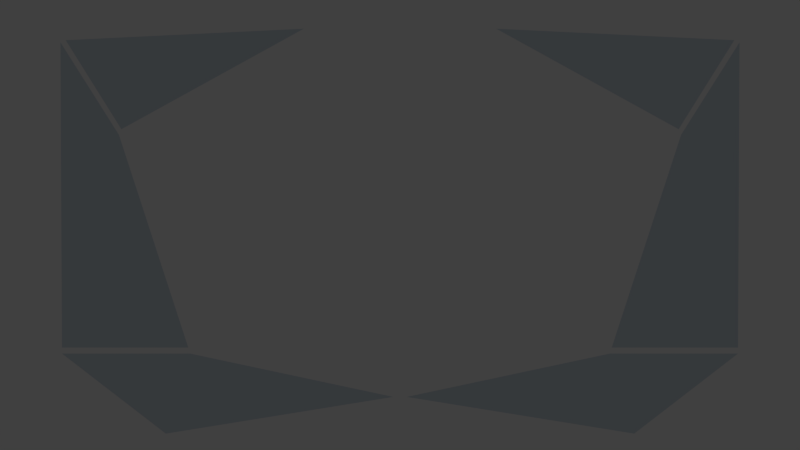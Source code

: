# Source: shot_14.blend  (saved by Blender 2.76.0; exported with 4.5.12 LTS)
import bpy
from mathutils import Matrix  # noqa: F401  (used for matrix-valued properties, if any)

bpy.ops.wm.read_factory_settings(use_empty=True)
scene = bpy.context.scene
scene.name = 'Scene'

# ---- collections
col_collection_1 = bpy.data.collections.new('Collection 1'); scene.collection.children.link(col_collection_1)
col_collection_2 = bpy.data.collections.new('Collection 2'); scene.collection.children.link(col_collection_2)
col_collection_3 = bpy.data.collections.new('Collection 3'); scene.collection.children.link(col_collection_3)

# ---- materials (node trees are filled in below, after node groups)
mat_panelmaterial = bpy.data.materials.new('PanelMaterial')
mat_panelmaterial.alpha_threshold = 0.0
mat_panelmaterial.roughness = 0.5
mat_material_000 = bpy.data.materials.new('Material.000')
mat_material_000.alpha_threshold = 0.0
mat_material_000.roughness = 0.5
mat_material_003 = bpy.data.materials.new('Material.003')
mat_material_003.alpha_threshold = 0.0
mat_material_003.roughness = 0.5
mat_material_001 = bpy.data.materials.new('Material.001')
mat_material_001.alpha_threshold = 0.0
mat_material_001.roughness = 0.5

# ---- material node trees
mat_panelmaterial.use_nodes = True; mat_panelmaterial.node_tree.nodes.clear()
_N = mat_panelmaterial.node_tree.nodes; _L = mat_panelmaterial.node_tree.links
n0 = _N.new('ShaderNodeOutputMaterial'); n0.name = 'Material Output'; n0.location = (300, 300)
n1 = _N.new('ShaderNodeMixShader'); n1.name = 'Mix Shader'; n1.location = (10, 300)
n1.inputs[0].default_value = 0.5815
n2 = _N.new('ShaderNodeBsdfDiffuse'); n2.name = 'Diffuse BSDF'; n2.location = (-190, 200)
n2.inputs[0].default_value = (0.3019, 0.5013, 0.686, 1.0)
n3 = _N.new('ShaderNodeBsdfTransparent'); n3.name = 'Transparent BSDF'; n3.location = (-180, 100)
_L.new(n1.outputs[0], n0.inputs[0])
_L.new(n2.outputs[0], n1.inputs[1])
_L.new(n3.outputs[0], n1.inputs[2])
n0.is_active_output = True
mat_material_000.use_nodes = True; mat_material_000.node_tree.nodes.clear()
_N = mat_material_000.node_tree.nodes; _L = mat_material_000.node_tree.links
n0 = _N.new('ShaderNodeOutputMaterial'); n0.name = 'Material Output'; n0.location = (300, 300)
n1 = _N.new('ShaderNodeEmission'); n1.name = 'Emission'; n1.location = (10, 300)
n1.inputs[0].default_value = (0.04293, 0.8, 0.7547, 1.0)
n1.inputs[1].default_value = 9.4
_L.new(n1.outputs[0], n0.inputs[0])
n0.is_active_output = True
mat_material_003.use_nodes = True; mat_material_003.node_tree.nodes.clear()
_N = mat_material_003.node_tree.nodes; _L = mat_material_003.node_tree.links
n0 = _N.new('ShaderNodeOutputMaterial'); n0.name = 'Material Output'; n0.location = (300, 300)
n1 = _N.new('ShaderNodeEmission'); n1.name = 'Emission'; n1.location = (10, 300)
n1.inputs[0].default_value = (0.1074, 0.8078, 0.3061, 1.0)
n1.inputs[1].default_value = 7.0
_L.new(n1.outputs[0], n0.inputs[0])
n0.is_active_output = True
mat_material_001.use_nodes = True; mat_material_001.node_tree.nodes.clear()
_N = mat_material_001.node_tree.nodes; _L = mat_material_001.node_tree.links
n0 = _N.new('ShaderNodeOutputMaterial'); n0.name = 'Material Output'; n0.location = (300, 300)
n1 = _N.new('ShaderNodeEmission'); n1.name = 'Emission'; n1.location = (10, 300)
n1.inputs[0].default_value = (0.8, 0.5159, 0.08, 1.0)
n1.inputs[1].default_value = 6.3
_L.new(n1.outputs[0], n0.inputs[0])
n0.is_active_output = True

# ---- world
world_world = bpy.data.worlds.new('World'); scene.world = world_world
world_world.color = (0.05088, 0.05088, 0.05088)
world_world.use_sun_shadow = False
world_world.sun_shadow_jitter_overblur = 0.0
world_world.cycles.sampling_method = 'MANUAL'
world_world.cycles.sample_map_resolution = 256

# ---- cameras
cam_camera = bpy.data.cameras.new('Camera')
cam_camera.clip_end = 100.0
cam_camera.lens = 35.0
cam_camera.sensor_width = 32.0
cam_camera.sensor_height = 18.0
cam_camera.ortho_scale = 7.314
cam_camera.dof.focus_distance = 0.0

# ---- meshes
me_plane_007 = bpy.data.meshes.new('Plane.007')
me_plane_007.from_pydata([(-3.45, -3.073, 0.0), (-0.1013, -2.532, 0.0), (-4.979, -1.894, 0.0), (-3.092, -1.894, 2.263e-07)], [], [(0, 1, 3, 2)])
me_plane_007.materials.append(mat_panelmaterial)
me_plane_007.use_remesh_preserve_volume = False
me_plane_007.use_remesh_preserve_attributes = False
me_plane_007.use_mirror_vertex_groups = False
me_plane_007.update()
me_plane_006 = bpy.data.meshes.new('Plane.006')
me_plane_006.from_pydata([(4.104, 1.411, 8.712e-05), (1.418, 2.891, -2.535e-05), (4.924, 2.722, 6.139e-05)], [], [(1, 2, 0)])
me_plane_006.materials.append(mat_panelmaterial)
me_plane_006.use_remesh_preserve_volume = False
me_plane_006.use_remesh_preserve_attributes = False
me_plane_006.use_mirror_vertex_groups = False
me_plane_006.update()
me_plane_004 = bpy.data.meshes.new('Plane.004')
me_plane_004.from_pydata([(3.119, -1.805, -2.173e-06), (4.979, -1.805, 0.0), (4.141, 1.329, 4.708e-06), (5.001, 2.69, 0.0)], [], [(0, 1, 3, 2)])
me_plane_004.materials.append(mat_panelmaterial)
me_plane_004.use_remesh_preserve_volume = False
me_plane_004.use_remesh_preserve_attributes = False
me_plane_004.use_mirror_vertex_groups = False
me_plane_004.update()
me_plane_008 = bpy.data.meshes.new('Plane.008')
me_plane_008.from_pydata([(-3.268, 3.184, 0.0), (-0.2727, 2.975, 0.0), (-3.266, 3.219, 0.0), (-0.2603, 3.006, 0.0), (-1.747, 3.173, 0.0), (-1.742, 3.206, 0.0), (-1.022, 3.106, 0.0), (-1.018, 3.139, 0.0), (-1.336, 3.174, 0.0), (-1.34, 3.141, 0.0), (-0.6588, 3.054, 0.0), (-0.6562, 3.086, 0.0), (-2.485, 3.229, 0.0), (-2.488, 3.194, 0.0), (-2.105, 3.185, 0.0), (-2.101, 3.219, 0.0), (-2.836, 3.227, 0.0), (-2.838, 3.193, 0.0), (-3.812, 3.184, 0.0), (-3.808, 3.148, 0.0), (-4.27, 3.102, 0.0), (-4.268, 3.14, 0.0), (-4.676, 3.079, 0.0), (-4.669, 3.043, 0.0), (-4.917, 2.992, 0.0), (-4.944, 3.023, 0.0), (-5.149, 2.722, 9.053e-08), (-5.043, 2.889, 0.0), (-5.111, 2.708, 0.0), (-5.014, 2.862, 0.0), (-5.276, 2.47, 0.0), (-5.24, 2.456, 0.0), (-5.342, 2.196, 0.0), (-5.407, 1.991, 0.0), (-5.477, 1.749, 0.0), (-5.536, 1.469, 0.0), (-5.58, 1.222, -2.263e-08), (-5.619, 0.9399, 0.0), (-5.649, 0.6169, 0.0), (-5.639, 0.7784, 0.0), (-5.664, 0.3558, 0.0), (-5.677, -0.02443, 0.0), (-5.673, 0.1657, 0.0), (-5.668, -0.3228, 0.0), (-5.65, -0.6068, 0.0), (-5.623, -0.8749, 0.0), (-5.598, -1.089, 0.0), (-5.555, -1.36, 0.0), (-5.51, -1.571, 0.0), (-5.467, -1.767, 0.0), (-5.412, -1.959, 0.0), (-5.345, -2.166, 0.0), (-5.261, -2.378, 0.0), (-5.158, -2.595, 0.0), (-5.025, -2.821, 0.0), (-5.097, -2.708, 0.0), (-4.926, -2.952, 0.0), (-4.98, -2.886, 0.0), (-4.869, -3.018, 0.0), (-4.585, -3.075, 0.0), (-4.31, -3.116, 0.0), (-4.025, -3.149, 0.0), (-3.74, -3.175, 0.0), (-3.475, -3.194, 0.0), (-3.199, -3.208, 0.0), (-2.87, -3.217, 0.0), (-2.495, -3.222, 0.0), (-2.161, -3.215, 0.0), (-1.762, -3.198, 0.0), (-1.419, -3.174, 0.0), (-1.091, -3.144, 0.0), (-0.7467, -3.098, 0.0), (-0.4346, -3.043, 0.0), (-0.2792, -3.009, 0.0), (-0.04583, -2.655, 0.0), (-0.02271, -2.638, 0.0), (0.0, -2.638, 0.0), (-5.38, 2.208, 0.0), (-5.449, 2.0, 0.0), (-5.514, 1.756, 0.0), (-5.577, 1.477, 0.0), (-5.623, 1.226, 0.0), (-5.661, 0.9459, 0.0), (-5.678, 0.7814, 0.0), (-5.695, 0.5866, 0.0), (-5.709, 0.3567, 0.0), (-5.714, 0.1122, 0.0), (-5.712, -0.0753, 0.0), (-5.708, -0.3312, 0.0), (-5.692, -0.5889, 0.0), (-5.672, -0.8394, 0.0), (-5.645, -1.052, 0.0), (-5.613, -1.255, 0.0), (-5.571, -1.483, 0.0), (-5.534, -1.64, 0.0), (-5.486, -1.835, 0.0), (-5.43, -2.017, 0.0), (-5.359, -2.242, 0.0), (-5.267, -2.466, 0.0), (-5.179, -2.645, 0.0), (-5.074, -2.815, 0.0), (-4.953, -2.981, 0.0), (-4.885, -3.056, 0.0), (-4.61, -3.108, 0.0), (-4.391, -3.143, 0.0), (-4.118, -3.176, 0.0), (-3.835, -3.209, 0.0), (-3.571, -3.228, 0.0), (-3.276, -3.242, 0.0), (-2.951, -3.252, 0.0), (-2.665, -3.259, 0.0), (-2.421, -3.258, 0.0), (-2.116, -3.248, 0.0), (-1.781, -3.237, 0.0), (-1.438, -3.214, 0.0), (-1.159, -3.189, 0.0), (-0.8474, -3.152, 0.0), (-0.5915, -3.112, 0.0), (-0.3398, -3.063, 0.0), (-0.2503, -3.04, 0.0), (-0.04337, -2.708, 0.0), (-0.01978, -2.686, 0.0), (0.0, -2.686, 0.0), (-0.226, 2.998, 0.0), (-0.01924, 2.871, 0.0), (-0.01042, 2.866, 0.0), (0.0, 2.866, 0.0), (-0.239, 2.965, 0.0), (-0.01546, 2.829, 0.0), (0.0, 2.829, 0.0)], [], [(14, 4, 5, 15), (9, 6, 7, 8), (4, 9, 8, 5), (6, 10, 11, 7), (17, 13, 12, 16), (13, 14, 15, 12), (0, 17, 16, 2), (0, 2, 18, 19), (20, 19, 18, 21), (22, 23, 20, 21), (24, 23, 22, 25), (27, 29, 24, 25), (26, 28, 29, 27), (30, 31, 28, 26), (32, 31, 30, 77), (33, 32, 77, 78), (34, 33, 78, 79), (35, 34, 79, 80), (36, 35, 80, 81), (37, 36, 81, 82), (39, 37, 82, 83), (38, 39, 83, 84), (40, 38, 84, 85), (42, 40, 85, 86), (41, 42, 86, 87), (43, 41, 87, 88), (44, 43, 88, 89), (45, 44, 89, 90), (46, 45, 90, 91), (47, 46, 91, 92), (48, 47, 92, 93), (49, 48, 93, 94), (50, 49, 94, 95), (51, 50, 95, 96), (52, 51, 96, 97), (53, 52, 97, 98), (55, 53, 98, 99), (54, 55, 99, 100), (57, 54, 100, 101), (56, 57, 101), (58, 56, 101, 102), (59, 58, 102, 103), (60, 59, 103, 104), (61, 60, 104, 105), (62, 61, 105, 106), (63, 62, 106, 107), (64, 63, 107, 108), (65, 64, 108, 109), (66, 65, 109, 110), (67, 66, 110, 111), (68, 67, 111, 112), (112, 113, 68), (69, 68, 113, 114), (70, 69, 114, 115), (71, 70, 115, 116), (72, 71, 116, 117), (117, 118, 72), (73, 72, 118, 119), (74, 73, 119, 120), (75, 74, 120, 121), (76, 75, 121, 122), (10, 1, 3, 11), (123, 3, 1, 127), (126, 129, 128, 125), (124, 125, 128), (124, 123, 127, 128)])
me_plane_008.materials.append(mat_material_000)
me_plane_008.use_remesh_preserve_volume = False
me_plane_008.use_remesh_preserve_attributes = False
me_plane_008.use_mirror_vertex_groups = False
me_plane_008.update()
me_plane_021 = bpy.data.meshes.new('Plane.021')
me_plane_021.from_pydata([(0.03786, 0.06317, 1.509e-08), (-0.02633, 0.06893, -3.018e-08), (-0.01153, -0.1321, 1.509e-08)], [], [(1, 2, 0)])
me_plane_021.materials.append(mat_material_001)
me_plane_021.use_remesh_preserve_volume = False
me_plane_021.use_remesh_preserve_attributes = False
me_plane_021.use_mirror_vertex_groups = False
me_plane_021.update()
me_plane_002 = bpy.data.meshes.new('Plane.002')
me_plane_002.from_pydata([(0.03786, 0.06317, 1.509e-08), (-0.02633, 0.06893, -3.018e-08), (-0.01153, -0.1321, 1.509e-08)], [], [(1, 2, 0)])
me_plane_002.materials.append(mat_material_001)
me_plane_002.use_remesh_preserve_volume = False
me_plane_002.use_remesh_preserve_attributes = False
me_plane_002.use_mirror_vertex_groups = False
me_plane_002.update()
me_plane = bpy.data.meshes.new('Plane')
me_plane.from_pydata([(-3.483, -2.903, 0.0), (-3.481, -2.788, 0.0), (-3.439, -2.898, 0.0), (-2.712, -2.805, 2.263e-08), (-2.712, -2.702, 2.263e-08), (-2.673, -2.8, 2.263e-08), (-1.369, -2.634, -2.634e-05), (-1.369, -2.556, -2.634e-05), (-1.34, -2.63, -2.634e-05), (-2.015, -2.717, 2.107e-06), (-2.015, -2.628, 2.107e-06), (-1.982, -2.712, 2.107e-06), (-0.7617, -2.557, 4.889e-06), (-0.7604, -2.486, 4.889e-06), (-0.7348, -2.554, 4.889e-06), (-3.487, -2.905, -3.712e-06), (-0.4372, -2.517, 7.786e-06), (-3.554, -2.856, -5.251e-06), (-0.7123, -2.513, 1.129e-06)], [], [(1, 2, 0), (4, 5, 3), (7, 8, 6), (10, 11, 9), (13, 14, 12), (15, 16, 18, 17)])
me_plane.materials.append(mat_material_003)
me_plane.use_remesh_preserve_volume = False
me_plane.use_remesh_preserve_attributes = False
me_plane.use_mirror_vertex_groups = False
me_plane.update()

# ---- curves / text
txt_untitled_003 = bpy.data.curves.new('Untitled.003', 'FONT')
txt_untitled_003.dimensions = '2D'
txt_untitled_003.body = 'GloBall'
txt_untitled_003.materials.append(mat_material_003)
txt_untitled_003.use_path_clamp = True
txt_untitled_003.bevel_resolution = 0
txt_text_009 = bpy.data.curves.new('Text.009', 'FONT')
txt_text_009.dimensions = '2D'
txt_text_009.body = 'Velocity'
txt_text_009.materials.append(mat_material_000)
txt_text_009.use_path_clamp = True
txt_text_009.bevel_resolution = 0
txt_text_008 = bpy.data.curves.new('Text.008', 'FONT')
txt_text_008.dimensions = '2D'
txt_text_008.body = 'Distance'
txt_text_008.materials.append(mat_material_000)
txt_text_008.use_path_clamp = True
txt_text_008.bevel_resolution = 0
txt_untitled_002 = bpy.data.curves.new('Untitled.002', 'FONT')
txt_untitled_002.dimensions = '2D'
txt_untitled_002.body = '0'
txt_untitled_002.materials.append(mat_material_003)
txt_untitled_002.use_path_clamp = True
txt_untitled_002.bevel_resolution = 0
txt_text_007 = bpy.data.curves.new('Text.007', 'FONT')
txt_text_007.dimensions = '2D'
txt_text_007.body = 'Opponent'
txt_text_007.materials.append(mat_material_001)
txt_text_007.use_path_clamp = True
txt_text_007.bevel_resolution = 0
txt_untitled_001 = bpy.data.curves.new('Untitled.001', 'FONT')
txt_untitled_001.dimensions = '2D'
txt_untitled_001.body = 'Score'
txt_untitled_001.materials.append(mat_material_003)
txt_untitled_001.use_path_clamp = True
txt_untitled_001.bevel_resolution = 0
txt_text_006 = bpy.data.curves.new('Text.006', 'FONT')
txt_text_006.dimensions = '2D'
txt_text_006.body = 'Player Status'
txt_text_006.materials.append(mat_material_000)
txt_text_006.use_path_clamp = True
txt_text_006.bevel_resolution = 0
txt_text_004 = bpy.data.curves.new('Text.004', 'FONT')
txt_text_004.dimensions = '2D'
txt_text_004.body = 'Change Mode'
txt_text_004.materials.append(mat_material_000)
txt_text_004.use_path_clamp = True
txt_text_004.bevel_resolution = 0
txt_text_003 = bpy.data.curves.new('Text.003', 'FONT')
txt_text_003.dimensions = '2D'
txt_text_003.body = 'Menu'
txt_text_003.materials.append(mat_material_001)
txt_text_003.use_path_clamp = True
txt_text_003.bevel_resolution = 0
txt_text_002 = bpy.data.curves.new('Text.002', 'FONT')
txt_text_002.dimensions = '2D'
txt_text_002.body = 'Change Mode'
txt_text_002.materials.append(mat_material_000)
txt_text_002.use_path_clamp = True
txt_text_002.bevel_resolution = 0
txt_text_001 = bpy.data.curves.new('Text.001', 'FONT')
txt_text_001.dimensions = '2D'
txt_text_001.body = 'Generate Ball'
txt_text_001.materials.append(mat_material_000)
txt_text_001.use_path_clamp = True
txt_text_001.bevel_resolution = 0
txt_text = bpy.data.curves.new('Text', 'FONT')
txt_text.dimensions = '2D'
txt_text.body = 'Settings'
txt_text.materials.append(mat_material_000)
txt_text.use_path_clamp = True
txt_text.bevel_resolution = 0
txt_untitled = bpy.data.curves.new('Untitled', 'FONT')
txt_untitled.dimensions = '2D'
txt_untitled.body = 'Interface'
txt_untitled.materials.append(mat_material_000)
txt_untitled.use_path_clamp = True
txt_untitled.bevel_resolution = 0

# ---- objects
ob_plane_bottom = bpy.data.objects.new('Plane Bottom', me_plane_007)
ob_plane_top = bpy.data.objects.new('Plane Top', me_plane_006)
ob_plane_text = bpy.data.objects.new('Plane Text', me_plane_004)
ob_camera = bpy.data.objects.new('Camera', cam_camera)
ob_plane = bpy.data.objects.new('Plane', me_plane_008)
ob_text_interface_003 = bpy.data.objects.new('Text.Interface.003', txt_untitled_003)
ob_distance_pointer_001 = bpy.data.objects.new('Distance.Pointer.001', me_plane_021)
ob_text_cm_002 = bpy.data.objects.new('Text.CM.002', txt_text_009)
ob_text_gb_001 = bpy.data.objects.new('Text.GB.001', txt_text_008)
ob_distance_pointer = bpy.data.objects.new('Distance.Pointer', me_plane_002)
ob_plane_001 = bpy.data.objects.new('Plane.001', me_plane)
ob_text_interface_002 = bpy.data.objects.new('Text.Interface.002', txt_untitled_002)
ob_text_menu_001 = bpy.data.objects.new('Text.Menu.001', txt_text_007)
ob_text_interface_001 = bpy.data.objects.new('Text.Interface.001', txt_untitled_001)
ob_text_settings_001 = bpy.data.objects.new('Text.Settings.001', txt_text_006)
ob_text_cm_001 = bpy.data.objects.new('Text.CM.001', txt_text_004)
ob_text_menu = bpy.data.objects.new('Text.Menu', txt_text_003)
ob_text_cm = bpy.data.objects.new('Text.CM', txt_text_002)
ob_text_gb = bpy.data.objects.new('Text.GB', txt_text_001)
ob_text_settings = bpy.data.objects.new('Text.Settings', txt_text)
ob_text_interface = bpy.data.objects.new('Text.Interface', txt_untitled)

# ---- transforms, parenting, visibility, modifiers, constraints
ob_plane_bottom.location = (0.0, 0.0, -0.008681)
ob_plane_bottom.lineart.crease_threshold = 0.0
_m = ob_plane_bottom.modifiers.new('Mirror', 'MIRROR')
ob_plane_top.location = (0.0, 0.0, -0.008681)
ob_plane_top.lineart.crease_threshold = 0.0
_m = ob_plane_top.modifiers.new('Mirror', 'MIRROR')
ob_plane_text.location = (0.0, 0.0, -0.008681)
ob_plane_text.visible_diffuse = False
ob_plane_text.visible_glossy = False
ob_plane_text.visible_transmission = False
ob_plane_text.visible_volume_scatter = False
ob_plane_text.visible_shadow = False
ob_plane_text.lineart.crease_threshold = 0.0
_m = ob_plane_text.modifiers.new('Mirror', 'MIRROR')
ob_camera.location = (0.0, 0.0, 12.88)
ob_camera.lock_rotations_4d = False
ob_camera.empty_display_type = 'ARROWS'
ob_camera.color = (0.0, 0.0, 0.0, 0.0)
ob_camera.display_type = 'WIRE'
ob_camera.lineart.crease_threshold = 0.0
ob_plane.location = (0.0, 0.0, -0.008681)
ob_plane.visible_diffuse = False
ob_plane.visible_glossy = False
ob_plane.visible_transmission = False
ob_plane.visible_volume_scatter = False
ob_plane.visible_shadow = False
ob_plane.lineart.crease_threshold = 0.0
_m = ob_plane.modifiers.new('Mirror', 'MIRROR')
ob_text_interface_003.location = (-4.201, 2.185, 0.0)
ob_text_interface_003.rotation_euler = (0.0, -0.0, 0.04797)
ob_text_interface_003.scale = (0.3646, 0.3646, 0.3646)
ob_text_interface_003.visible_diffuse = False
ob_text_interface_003.visible_glossy = False
ob_text_interface_003.visible_transmission = False
ob_text_interface_003.visible_volume_scatter = False
ob_text_interface_003.visible_shadow = False
ob_text_interface_003.lineart.crease_threshold = 0.0
ob_distance_pointer_001.location = (0.767, -2.4, 8.013e-06)
ob_distance_pointer_001.rotation_euler = (0.0, -0.0, -0.01565)
ob_distance_pointer_001.scale = (0.8953, 0.8953, 0.8953)
ob_distance_pointer_001.visible_diffuse = False
ob_distance_pointer_001.lineart.crease_threshold = 0.0
ob_text_cm_002.location = (3.115, -2.51, -9.289e-14)
ob_text_cm_002.rotation_euler = (0.0, -0.0, -0.07273)
ob_text_cm_002.scale = (0.1939, 0.1939, 0.1939)
ob_text_cm_002.visible_diffuse = False
ob_text_cm_002.lineart.crease_threshold = 0.0
ob_text_gb_001.location = (-3.805, -2.517, 0.0)
ob_text_gb_001.rotation_euler = (0.0, -0.0, 0.03738)
ob_text_gb_001.scale = (0.1939, 0.1939, 0.1939)
ob_text_gb_001.visible_diffuse = False
ob_text_gb_001.lineart.crease_threshold = 0.0
ob_distance_pointer.location = (-2.351, -2.59, 2.726e-05)
ob_distance_pointer.rotation_euler = (0.0, -0.0, 0.1927)
ob_distance_pointer.scale = (0.8953, 0.8953, 0.8953)
ob_distance_pointer.visible_diffuse = False
ob_distance_pointer.lineart.crease_threshold = 0.0
ob_plane_001.location = (0.0, 0.0, 0.0)
ob_plane_001.visible_diffuse = False
ob_plane_001.lineart.crease_threshold = 0.0
_m = ob_plane_001.modifiers.new('Mirror', 'MIRROR')
ob_text_interface_002.location = (4.634, 0.2243, 0.0)
ob_text_interface_002.scale = (0.3896, 0.3896, 0.3896)
ob_text_interface_002.visible_diffuse = False
ob_text_interface_002.lineart.crease_threshold = 0.0
ob_text_menu_001.location = (3.403, -1.607, 4.959e-05)
ob_text_menu_001.scale = (0.3387, 0.3387, 0.3387)
ob_text_menu_001.visible_diffuse = False
ob_text_menu_001.lineart.crease_threshold = 0.0
ob_text_interface_001.location = (4.439, 0.03877, 0.0)
ob_text_interface_001.scale = (0.1587, 0.1587, 0.1587)
ob_text_interface_001.visible_diffuse = False
ob_text_interface_001.lineart.crease_threshold = 0.0
ob_text_settings_001.location = (3.775, -0.4289, 0.0)
ob_text_settings_001.scale = (0.1939, 0.1939, 0.1939)
ob_text_settings_001.visible_diffuse = False
ob_text_settings_001.lineart.crease_threshold = 0.0
ob_text_cm_001.location = (3.703, -0.8901, 0.0)
ob_text_cm_001.scale = (0.1939, 0.1939, 0.1939)
ob_text_cm_001.visible_diffuse = False
ob_text_cm_001.lineart.crease_threshold = 0.0
ob_text_menu.location = (-4.75, -1.607, 4.959e-05)
ob_text_menu.scale = (0.3872, 0.3872, 0.3872)
ob_text_menu.visible_diffuse = False
ob_text_menu.lineart.crease_threshold = 0.0
ob_text_cm.location = (-4.824, -0.8901, 0.0)
ob_text_cm.scale = (0.1939, 0.1939, 0.1939)
ob_text_cm.visible_diffuse = False
ob_text_cm.lineart.crease_threshold = 0.0
ob_text_gb.location = (-4.83, -0.4289, 0.0)
ob_text_gb.scale = (0.1939, 0.1939, 0.1939)
ob_text_gb.visible_diffuse = False
ob_text_gb.lineart.crease_threshold = 0.0
ob_text_settings.location = (-4.813, 0.01027, 0.0)
ob_text_settings.scale = (0.1939, 0.1939, 0.1939)
ob_text_settings.visible_diffuse = False
ob_text_settings.lineart.crease_threshold = 0.0
ob_text_interface.location = (-4.809, 0.4526, 0.0)
ob_text_interface.scale = (0.1939, 0.1939, 0.1939)
ob_text_interface.visible_diffuse = False
ob_text_interface.lineart.crease_threshold = 0.0

# ---- collection membership
col_collection_1.objects.link(ob_plane_bottom)
col_collection_1.objects.link(ob_plane_top)
col_collection_1.objects.link(ob_plane_text)
col_collection_1.objects.link(ob_camera)
col_collection_2.objects.link(ob_plane)
col_collection_3.objects.link(ob_text_interface_003)
col_collection_3.objects.link(ob_distance_pointer_001)
col_collection_3.objects.link(ob_text_cm_002)
col_collection_3.objects.link(ob_text_gb_001)
col_collection_3.objects.link(ob_distance_pointer)
col_collection_3.objects.link(ob_plane_001)
col_collection_3.objects.link(ob_text_interface_002)
col_collection_3.objects.link(ob_text_menu_001)
col_collection_3.objects.link(ob_text_interface_001)
col_collection_3.objects.link(ob_text_settings_001)
col_collection_3.objects.link(ob_text_cm_001)
col_collection_3.objects.link(ob_text_menu)
col_collection_3.objects.link(ob_text_cm)
col_collection_3.objects.link(ob_text_gb)
col_collection_3.objects.link(ob_text_settings)
col_collection_3.objects.link(ob_text_interface)
def _layer_coll(name, lc=None):
    lc = lc or bpy.context.view_layer.layer_collection
    for c in lc.children:
        if c.name == name: return c
        r = _layer_coll(name, c)
        if r: return r
_layer_coll('Collection 2').indirect_only = True
_layer_coll('Collection 3').indirect_only = True

# ---- scene / render settings (as saved in the file)
scene.camera = ob_camera
scene.frame_start = 1; scene.frame_end = 208; scene.frame_set(1)
scene.render.engine = 'CYCLES'
scene.render.image_settings.compression = 0
scene.render.fps = 25
scene.render.dither_intensity = 0.0
scene.render.film_transparent = True
scene.cycles.use_denoising = False
scene.cycles.samples = 25
scene.cycles.sampling_pattern = 'TABULATED_SOBOL'
scene.cycles.light_sampling_threshold = 0.0
scene.cycles.use_adaptive_sampling = False
scene.cycles.use_light_tree = False
scene.cycles.blur_glossy = 0.0
scene.cycles.pixel_filter_type = 'GAUSSIAN'
scene.cycles.sample_clamp_indirect = 0.0
scene.view_settings.view_transform = 'Standard'
bpy.context.view_layer.update()
